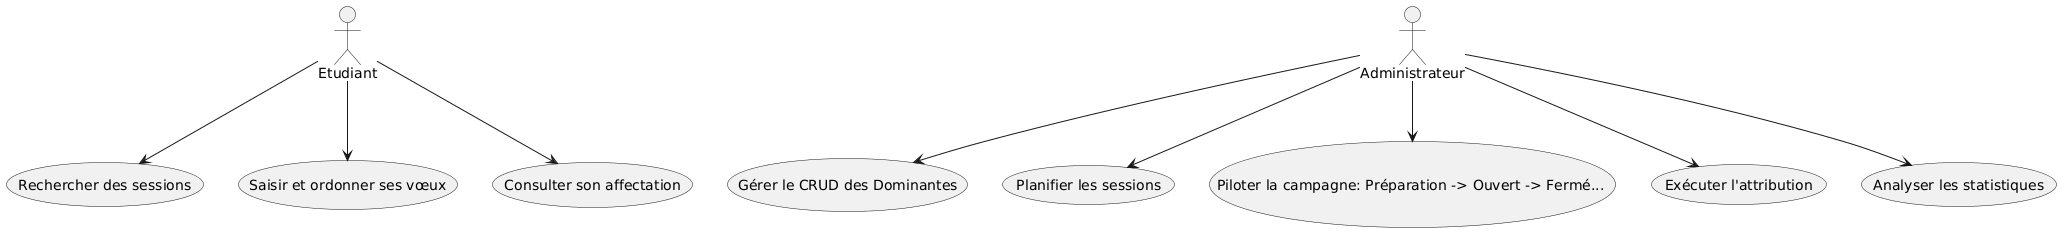

The diagram above was rendered by PlantUML. Its source (embedded in the PNG):
@startuml
actor Etudiant
actor Administrateur

Etudiant --> (Rechercher des sessions)
Etudiant --> (Saisir et ordonner ses vœux)
Etudiant --> (Consulter son affectation)
Administrateur --> (Gérer le CRUD des Dominantes)
Administrateur --> (Planifier les sessions)
Administrateur --> (Piloter la campagne: Préparation -> Ouvert -> Fermé... )
Administrateur --> (Exécuter l'attribution)
Administrateur --> (Analyser les statistiques)
@enduml